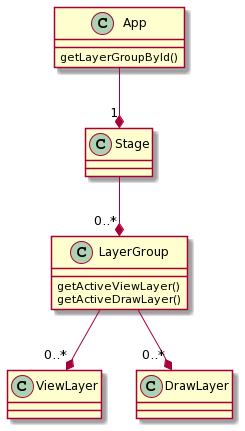

The diagram above was rendered by PlantUML. Its source (embedded in the PNG):
@startuml
class App {
  getLayerGroupById()
}
class Stage
class LayerGroup {
  getActiveViewLayer()
  getActiveDrawLayer()
}
class ViewLayer
class DrawLayer

App --* "1" Stage
Stage --* "0..*" LayerGroup
LayerGroup --* "0..*" ViewLayer
LayerGroup --* "0..*" DrawLayer
@enduml